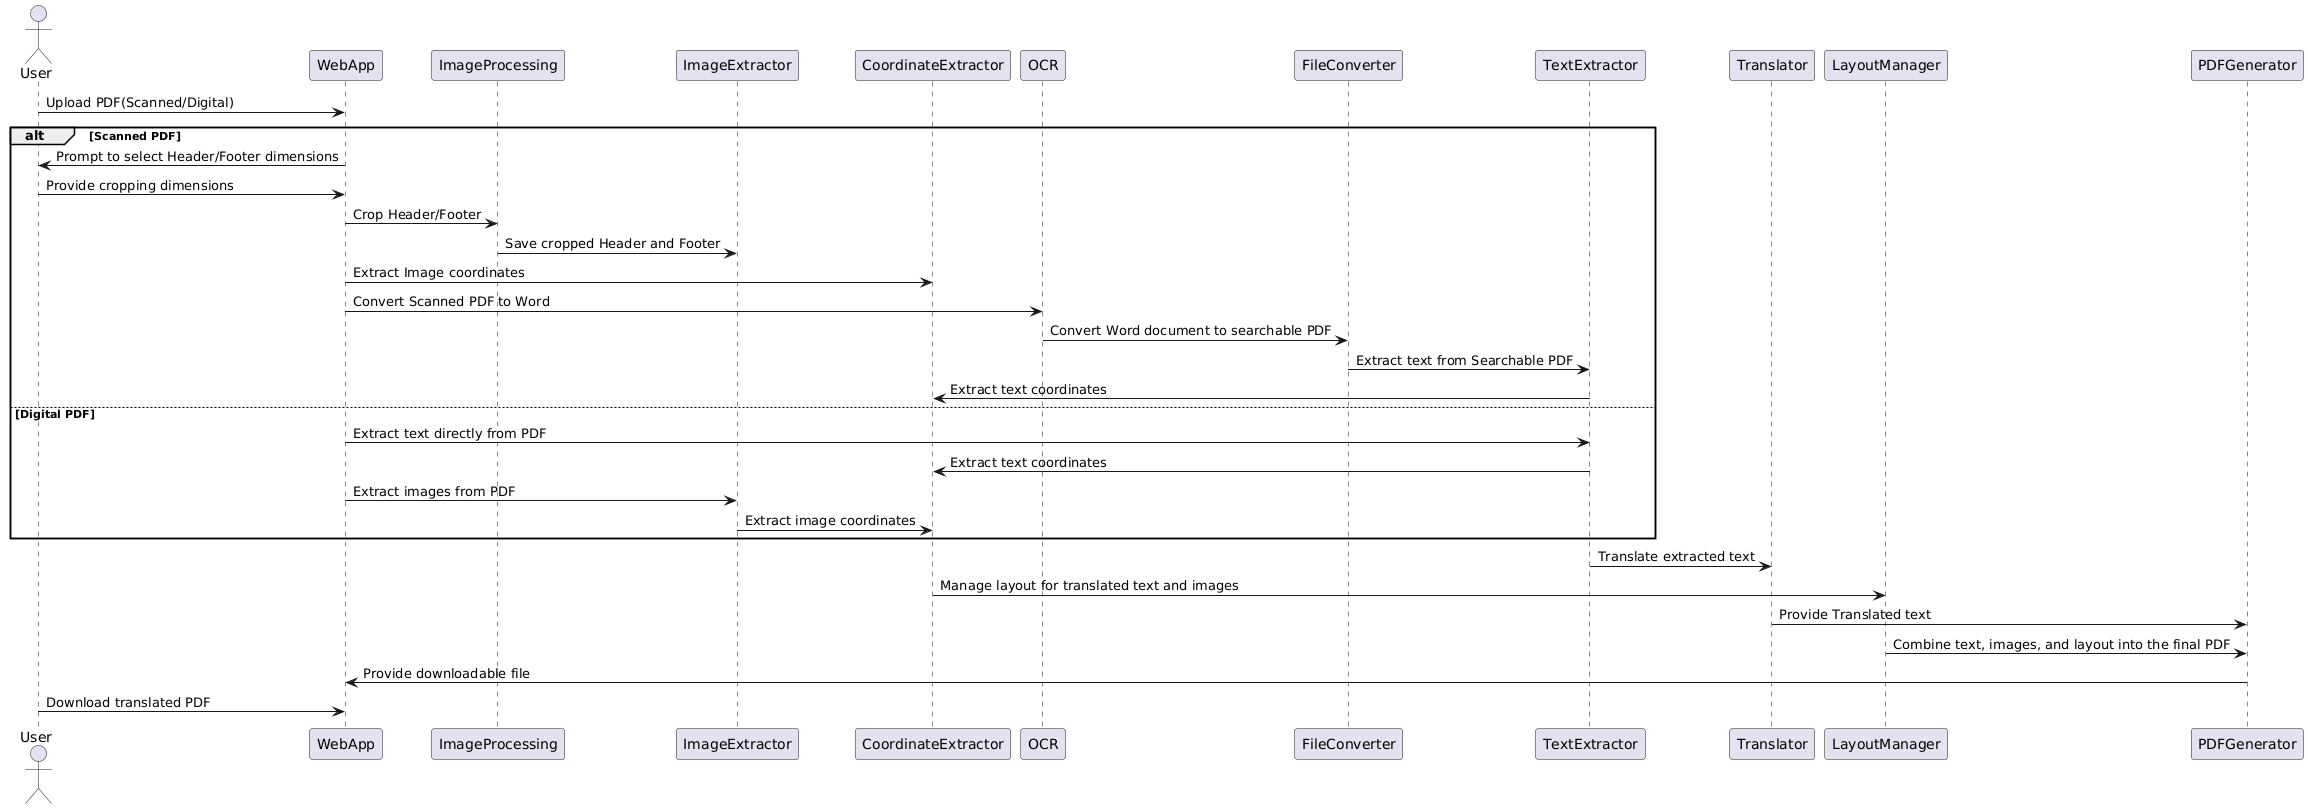

The diagram above was rendered by PlantUML. Its source (embedded in the PNG):
@startuml
actor User

User -> WebApp: Upload PDF(Scanned/Digital)
alt Scanned PDF
    WebApp -> User: Prompt to select Header/Footer dimensions
    User -> WebApp: Provide cropping dimensions
    WebApp -> ImageProcessing: Crop Header/Footer
    ImageProcessing -> ImageExtractor: Save cropped Header and Footer
    WebApp -> CoordinateExtractor: Extract Image coordinates
    WebApp -> OCR: Convert Scanned PDF to Word
    OCR -> FileConverter: Convert Word document to searchable PDF
    FileConverter -> TextExtractor: Extract text from Searchable PDF
    TextExtractor -> CoordinateExtractor: Extract text coordinates
else Digital PDF
    WebApp -> TextExtractor: Extract text directly from PDF
    TextExtractor -> CoordinateExtractor: Extract text coordinates
    WebApp -> ImageExtractor: Extract images from PDF
    ImageExtractor -> CoordinateExtractor: Extract image coordinates
end
TextExtractor -> Translator: Translate extracted text
CoordinateExtractor -> LayoutManager: Manage layout for translated text and images
Translator -> PDFGenerator: Provide Translated text
LayoutManager -> PDFGenerator: Combine text, images, and layout into the final PDF

PDFGenerator -> WebApp: Provide downloadable file
User -> WebApp: Download translated PDF
@enduml